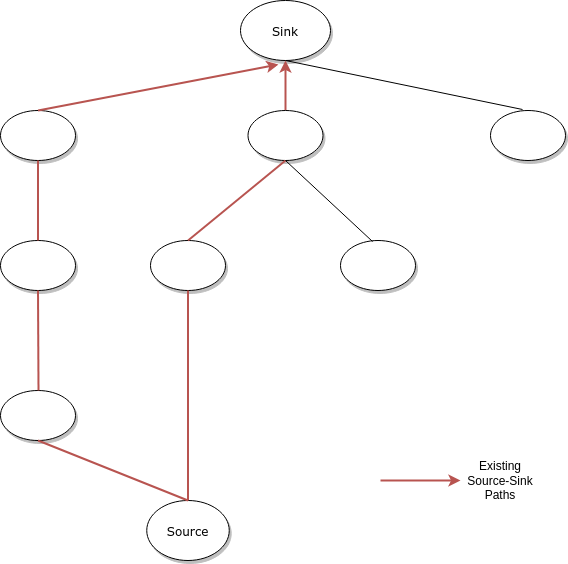

The diagram above was exported from draw.io. Its source (the exported page's mxGraphModel, read from the mxfile embedded in the PNG):
<mxGraphModel dx="1350" dy="793" grid="1" gridSize="10" guides="1" tooltips="1" connect="1" arrows="1" fold="1" page="1" pageScale="1" pageWidth="1100" pageHeight="850" background="none" math="0" shadow="0">
  <root>
    <mxCell id="0" />
    <mxCell id="1" parent="0" />
    <mxCell id="1ea317790d2ca983-1" value="Sink" style="ellipse;whiteSpace=wrap;html=1;rounded=0;shadow=1;comic=0;labelBackgroundColor=none;strokeWidth=1;fontFamily=Verdana;fontSize=12;align=center;" parent="1" vertex="1">
      <mxGeometry x="450" y="80" width="90" height="60" as="geometry" />
    </mxCell>
    <mxCell id="8RniXqCzw5avs6DIJkbn-12" style="edgeStyle=orthogonalEdgeStyle;rounded=0;orthogonalLoop=1;jettySize=auto;html=1;exitX=0.5;exitY=0;exitDx=0;exitDy=0;fillColor=#f8cecc;strokeColor=#b85450;strokeWidth=2;" edge="1" parent="1" source="1ea317790d2ca983-2">
      <mxGeometry relative="1" as="geometry">
        <mxPoint x="495" y="140" as="targetPoint" />
      </mxGeometry>
    </mxCell>
    <mxCell id="1ea317790d2ca983-2" value="" style="ellipse;whiteSpace=wrap;html=1;rounded=0;shadow=1;comic=0;labelBackgroundColor=none;strokeWidth=1;fontFamily=Verdana;fontSize=12;align=center;" parent="1" vertex="1">
      <mxGeometry x="457.5" y="190" width="75" height="50" as="geometry" />
    </mxCell>
    <mxCell id="1ea317790d2ca983-3" value="" style="ellipse;whiteSpace=wrap;html=1;rounded=0;shadow=1;comic=0;labelBackgroundColor=none;strokeWidth=1;fontFamily=Verdana;fontSize=12;align=center;" parent="1" vertex="1">
      <mxGeometry x="700" y="190" width="75" height="50" as="geometry" />
    </mxCell>
    <mxCell id="1ea317790d2ca983-6" value="" style="ellipse;whiteSpace=wrap;html=1;rounded=0;shadow=1;comic=0;labelBackgroundColor=none;strokeWidth=1;fontFamily=Verdana;fontSize=12;align=center;" parent="1" vertex="1">
      <mxGeometry x="550" y="320" width="75" height="50" as="geometry" />
    </mxCell>
    <mxCell id="1ea317790d2ca983-7" value="" style="ellipse;whiteSpace=wrap;html=1;rounded=0;shadow=1;comic=0;labelBackgroundColor=none;strokeWidth=1;fontFamily=Verdana;fontSize=12;align=center;" parent="1" vertex="1">
      <mxGeometry x="360" y="320" width="75" height="50" as="geometry" />
    </mxCell>
    <mxCell id="1ea317790d2ca983-8" value="Source" style="ellipse;whiteSpace=wrap;html=1;rounded=0;shadow=1;comic=0;labelBackgroundColor=none;strokeWidth=1;fontFamily=Verdana;fontSize=12;align=center;" parent="1" vertex="1">
      <mxGeometry x="356.25" y="580" width="82.5" height="60" as="geometry" />
    </mxCell>
    <mxCell id="1ea317790d2ca983-9" value="" style="ellipse;whiteSpace=wrap;html=1;rounded=0;shadow=1;comic=0;labelBackgroundColor=none;strokeWidth=1;fontFamily=Verdana;fontSize=12;align=center;" parent="1" vertex="1">
      <mxGeometry x="210" y="190" width="75" height="50" as="geometry" />
    </mxCell>
    <mxCell id="1ea317790d2ca983-10" value="" style="ellipse;whiteSpace=wrap;html=1;rounded=0;shadow=1;comic=0;labelBackgroundColor=none;strokeWidth=1;fontFamily=Verdana;fontSize=12;align=center;" parent="1" vertex="1">
      <mxGeometry x="210" y="320" width="75" height="50" as="geometry" />
    </mxCell>
    <mxCell id="1ea317790d2ca983-11" value="" style="ellipse;whiteSpace=wrap;html=1;rounded=0;shadow=1;comic=0;labelBackgroundColor=none;strokeWidth=1;fontFamily=Verdana;fontSize=12;align=center;" parent="1" vertex="1">
      <mxGeometry x="210" y="470" width="75" height="50" as="geometry" />
    </mxCell>
    <mxCell id="8RniXqCzw5avs6DIJkbn-5" value="" style="endArrow=none;html=1;exitX=0.427;exitY=-0.02;exitDx=0;exitDy=0;exitPerimeter=0;" edge="1" parent="1" source="1ea317790d2ca983-3">
      <mxGeometry width="50" height="50" relative="1" as="geometry">
        <mxPoint x="748.1801948466054" y="100.00320343559636" as="sourcePoint" />
        <mxPoint x="495" y="140" as="targetPoint" />
      </mxGeometry>
    </mxCell>
    <mxCell id="8RniXqCzw5avs6DIJkbn-6" value="" style="endArrow=none;html=1;exitX=0.5;exitY=1;exitDx=0;exitDy=0;entryX=0.5;entryY=0;entryDx=0;entryDy=0;fillColor=#f8cecc;strokeColor=#b85450;strokeWidth=2;" edge="1" parent="1" source="1ea317790d2ca983-2" target="1ea317790d2ca983-7">
      <mxGeometry width="50" height="50" relative="1" as="geometry">
        <mxPoint x="457.50019484660544" y="250.0032034355964" as="sourcePoint" />
        <mxPoint x="241.82" y="308.79" as="targetPoint" />
      </mxGeometry>
    </mxCell>
    <mxCell id="8RniXqCzw5avs6DIJkbn-7" value="" style="endArrow=none;html=1;exitX=0.427;exitY=0.02;exitDx=0;exitDy=0;entryX=0.5;entryY=1;entryDx=0;entryDy=0;exitPerimeter=0;" edge="1" parent="1" source="1ea317790d2ca983-6" target="1ea317790d2ca983-2">
      <mxGeometry width="50" height="50" relative="1" as="geometry">
        <mxPoint x="598.5" y="240" as="sourcePoint" />
        <mxPoint x="501" y="320" as="targetPoint" />
      </mxGeometry>
    </mxCell>
    <mxCell id="8RniXqCzw5avs6DIJkbn-8" value="" style="endArrow=none;html=1;exitX=0.5;exitY=1;exitDx=0;exitDy=0;entryX=0.5;entryY=0;entryDx=0;entryDy=0;fillColor=#f8cecc;strokeColor=#b85450;strokeWidth=2;" edge="1" parent="1" source="1ea317790d2ca983-7" target="1ea317790d2ca983-8">
      <mxGeometry width="50" height="50" relative="1" as="geometry">
        <mxPoint x="477.5" y="400" as="sourcePoint" />
        <mxPoint x="380" y="480" as="targetPoint" />
      </mxGeometry>
    </mxCell>
    <mxCell id="8RniXqCzw5avs6DIJkbn-9" value="" style="endArrow=none;html=1;exitX=0.5;exitY=1;exitDx=0;exitDy=0;entryX=0.5;entryY=0;entryDx=0;entryDy=0;fillColor=#f8cecc;strokeColor=#b85450;strokeWidth=2;" edge="1" parent="1" source="1ea317790d2ca983-9" target="1ea317790d2ca983-10">
      <mxGeometry width="50" height="50" relative="1" as="geometry">
        <mxPoint x="217.5" y="260" as="sourcePoint" />
        <mxPoint x="248" y="310" as="targetPoint" />
      </mxGeometry>
    </mxCell>
    <mxCell id="8RniXqCzw5avs6DIJkbn-10" value="" style="endArrow=none;html=1;exitX=0.5;exitY=1;exitDx=0;exitDy=0;fillColor=#f8cecc;strokeColor=#b85450;strokeWidth=2;" edge="1" parent="1" source="1ea317790d2ca983-10">
      <mxGeometry width="50" height="50" relative="1" as="geometry">
        <mxPoint x="209" y="380" as="sourcePoint" />
        <mxPoint x="248" y="470" as="targetPoint" />
      </mxGeometry>
    </mxCell>
    <mxCell id="8RniXqCzw5avs6DIJkbn-11" value="" style="endArrow=none;html=1;exitX=0.5;exitY=1;exitDx=0;exitDy=0;entryX=0.5;entryY=0;entryDx=0;entryDy=0;fillColor=#f8cecc;strokeColor=#b85450;strokeWidth=2;" edge="1" parent="1" source="1ea317790d2ca983-11" target="1ea317790d2ca983-8">
      <mxGeometry width="50" height="50" relative="1" as="geometry">
        <mxPoint x="180" y="560" as="sourcePoint" />
        <mxPoint x="180.5" y="660" as="targetPoint" />
      </mxGeometry>
    </mxCell>
    <mxCell id="8RniXqCzw5avs6DIJkbn-18" value="" style="endArrow=classic;html=1;strokeWidth=2;exitX=0.5;exitY=0;exitDx=0;exitDy=0;entryX=0.422;entryY=1.067;entryDx=0;entryDy=0;entryPerimeter=0;fillColor=#f8cecc;strokeColor=#b85450;" edge="1" parent="1" source="1ea317790d2ca983-9" target="1ea317790d2ca983-1">
      <mxGeometry width="50" height="50" relative="1" as="geometry">
        <mxPoint x="250" y="180" as="sourcePoint" />
        <mxPoint x="330" y="110" as="targetPoint" />
      </mxGeometry>
    </mxCell>
    <mxCell id="8RniXqCzw5avs6DIJkbn-20" value="" style="endArrow=classic;html=1;strokeWidth=2;fillColor=#f8cecc;strokeColor=#b85450;" edge="1" parent="1">
      <mxGeometry width="50" height="50" relative="1" as="geometry">
        <mxPoint x="590" y="560" as="sourcePoint" />
        <mxPoint x="670" y="560" as="targetPoint" />
      </mxGeometry>
    </mxCell>
    <mxCell id="8RniXqCzw5avs6DIJkbn-21" value="&lt;div&gt;Existing&lt;/div&gt;&lt;div&gt;Source-Sink Paths&lt;br&gt;&lt;/div&gt;" style="text;html=1;strokeColor=none;fillColor=none;align=center;verticalAlign=middle;whiteSpace=wrap;rounded=0;" vertex="1" parent="1">
      <mxGeometry x="670" y="550" width="80" height="20" as="geometry" />
    </mxCell>
  </root>
</mxGraphModel>